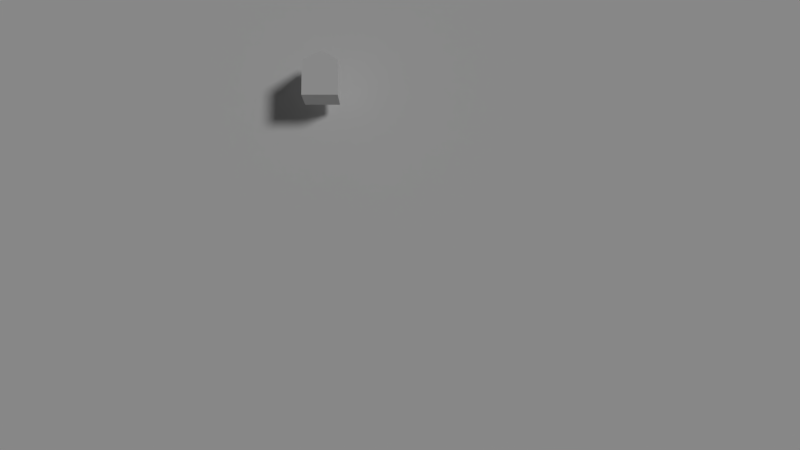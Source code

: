 # Source: test_move.blend  (saved by Blender 2.74.0; exported with 4.5.12 LTS)
import bpy
from mathutils import Matrix  # noqa: F401  (used for matrix-valued properties, if any)

bpy.ops.wm.read_factory_settings(use_empty=True)
scene = bpy.context.scene
scene.name = 'Scene'

# ---- collections
col_collection_1 = bpy.data.collections.new('Collection 1'); scene.collection.children.link(col_collection_1)

# ---- materials (node trees are filled in below, after node groups)
mat_material = bpy.data.materials.new('Material')
mat_material.alpha_threshold = 0.0
mat_material.use_transparent_shadow = False
mat_material.roughness = 0.5
mat_material.line_color = (0.0, 0.0, 0.0, 1.0)

# ---- material node trees

# ---- world
world_world = bpy.data.worlds.new('World'); scene.world = world_world
world_world.color = (0.05088, 0.05088, 0.05088)
world_world.use_sun_shadow = False
world_world.sun_shadow_jitter_overblur = 0.0
world_world.cycles.sampling_method = 'MANUAL'
world_world.cycles.sample_map_resolution = 256

# ---- cameras
cam_camera = bpy.data.cameras.new('Camera')
cam_camera.clip_end = 100.0
cam_camera.lens = 35.0
cam_camera.sensor_width = 32.0
cam_camera.sensor_height = 18.0
cam_camera.ortho_scale = 7.314
cam_camera.display_size = 2.0
cam_camera.dof.focus_distance = 0.0
cam_camera.dof.aperture_fstop = 128.0

# ---- lights
light_lamp = bpy.data.lights.new('Lamp', 'SUN')
light_lamp.transmission_factor = 0.0
light_lamp.cutoff_distance = 30.0
light_lamp.angle = 0.1993
light_lamp.energy = 1.0
light_lamp.shadow_buffer_clip_start = 1.001
light_lamp.shadow_soft_size = 0.1
light_lamp.shadow_cascade_max_distance = 1000.0
light_lamp.cycles.use_multiple_importance_sampling = False

# ---- meshes
me_plane_001 = bpy.data.meshes.new('Plane.001')
me_plane_001.from_pydata([(-1.0, -1.0, 0.0), (1.0, -1.0, 0.0), (-1.0, 1.0, 0.0), (1.0, 1.0, 0.0)], [], [(0, 1, 3, 2)])
me_plane_001.use_remesh_preserve_volume = False
me_plane_001.use_remesh_preserve_attributes = False
me_plane_001.use_mirror_vertex_groups = False
me_plane_001.update()
me_plane = bpy.data.meshes.new('Plane')
me_plane.from_pydata([(-1.0, -1.0, 0.0), (1.0, -1.0, 0.0), (-1.0, 1.0, 0.0), (1.0, 1.0, 0.0)], [], [(0, 1, 3, 2)])
me_plane.use_remesh_preserve_volume = False
me_plane.use_remesh_preserve_attributes = False
me_plane.use_mirror_vertex_groups = False
me_plane.update()
me_cube = bpy.data.meshes.new('Cube')
me_cube.from_pydata([(-1.0, -1.42, -1.0), (-1.0, 0.5803, -1.0), (1.0, 0.5803, -1.0), (1.0, -1.42, -1.0), (-1.0, -1.42, 1.0), (-1.0, 0.5803, 1.0), (1.0, 0.5803, 1.0), (1.0, -1.42, 1.0), (-2.757e-08, 1.469, -1.257e-14)], [(1, 8)], [(0, 1, 2, 3), (4, 7, 6, 5), (0, 4, 5, 1), (2, 6, 7, 3), (4, 0, 3, 7), (5, 8, 2), (2, 1, 5), (2, 8, 6), (8, 5, 6)])
me_cube.materials.append(mat_material)
me_cube.use_remesh_preserve_volume = False
me_cube.use_remesh_preserve_attributes = False
me_cube.use_mirror_vertex_groups = False
me_cube.update()

# ---- objects
ob_target = bpy.data.objects.new('Target', me_plane_001)
ob_plane = bpy.data.objects.new('Plane', me_plane)
ob_hero = bpy.data.objects.new('hero', me_cube)
ob_lamp = bpy.data.objects.new('Lamp', light_lamp)
ob_camera = bpy.data.objects.new('Camera', cam_camera)

# ---- transforms, parenting, visibility, modifiers, constraints
ob_target.location = (0.2695, -3.921, 0.1259)
ob_target.scale = (0.1431, 0.1431, 0.1431)
ob_target.hide_render = True
ob_target.lineart.crease_threshold = 0.0
ob_plane.location = (0.0, 0.0, 0.0)
ob_plane.scale = (444.3, 444.3, 444.3)
ob_plane.lineart.crease_threshold = 0.0
ob_hero.location = (1.757, 4.122, 2.845)
ob_hero.scale = (1.293, 1.293, 1.293)
ob_hero.lock_rotations_4d = False
ob_hero.empty_display_type = 'ARROWS'
ob_hero.lineart.crease_threshold = 0.0
ob_lamp.location = (4.076, 1.005, 59.91)
ob_lamp.rotation_euler = (0.6503, 0.05522, 1.866)
ob_lamp.lock_rotations_4d = False
ob_lamp.empty_display_type = 'ARROWS'
ob_lamp.color = (0.0, 0.0, 0.0, 0.0)
ob_lamp.lineart.crease_threshold = 0.0
ob_camera.location = (7.481, -15.53, 64.4)
ob_camera.rotation_euler = (0.1396, 0.0, 0.0)
ob_camera.lock_rotations_4d = False
ob_camera.empty_display_type = 'ARROWS'
ob_camera.color = (0.0, 0.0, 0.0, 0.0)
ob_camera.display_type = 'WIRE'
ob_camera.lineart.crease_threshold = 0.0

# ---- collection membership
col_collection_1.objects.link(ob_target)
col_collection_1.objects.link(ob_plane)
col_collection_1.objects.link(ob_hero)
col_collection_1.objects.link(ob_lamp)
col_collection_1.objects.link(ob_camera)

# ---- scene / render settings (as saved in the file)
scene.camera = ob_camera
scene.frame_start = 1; scene.frame_end = 250; scene.frame_set(0)
scene.render.engine = 'BLENDER_EEVEE_NEXT'
scene.render.resolution_percentage = 50
scene.render.dither_intensity = 0.0
scene.cycles.use_denoising = False
scene.cycles.samples = 10
scene.cycles.sampling_pattern = 'TABULATED_SOBOL'
scene.cycles.light_sampling_threshold = 0.0
scene.cycles.use_adaptive_sampling = False
scene.cycles.use_light_tree = False
scene.cycles.blur_glossy = 0.0
scene.cycles.pixel_filter_type = 'GAUSSIAN'
scene.cycles.sample_clamp_indirect = 0.0
scene.view_settings.view_transform = 'Standard'
bpy.context.view_layer.update()
